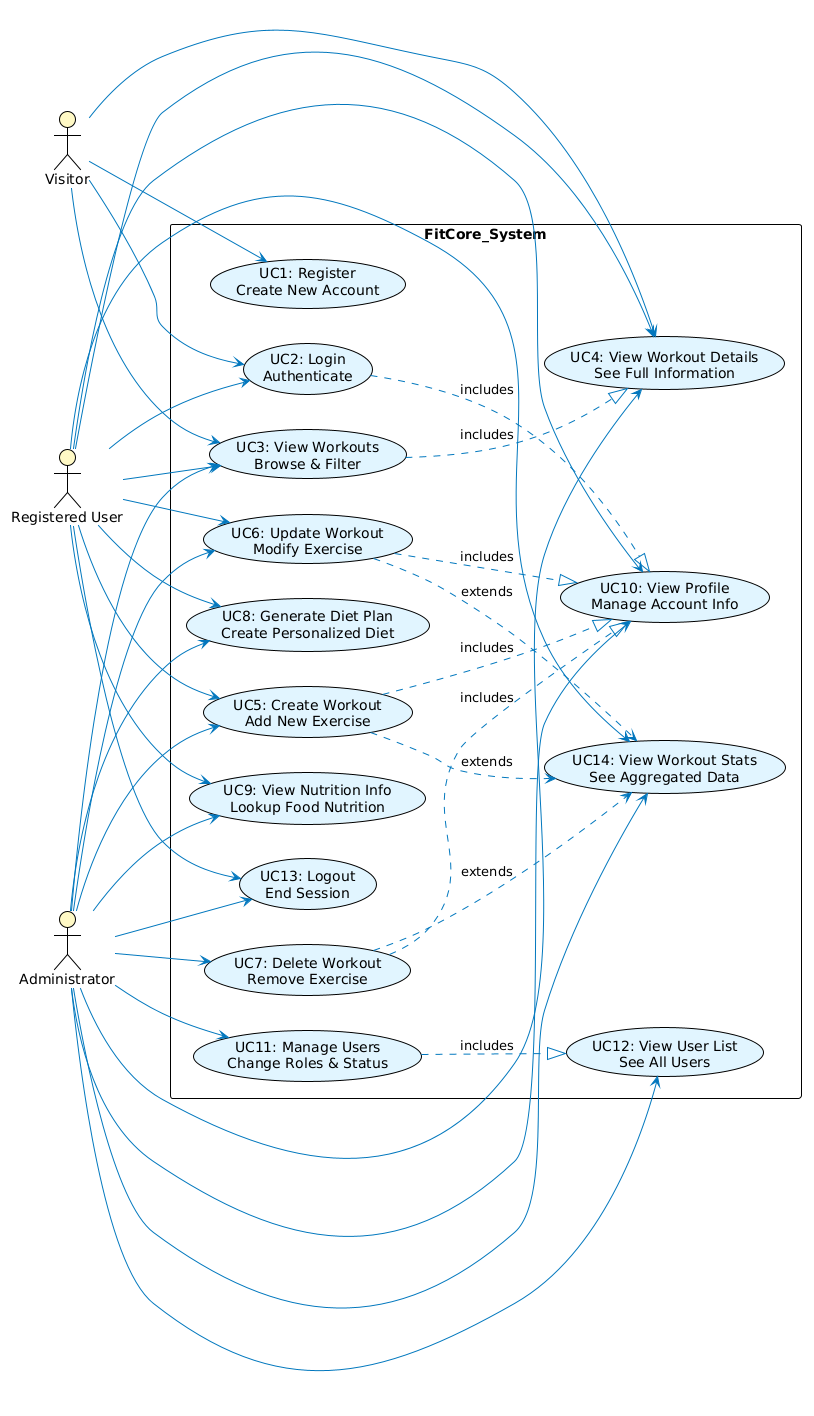

The diagram above was rendered by PlantUML. Its source (embedded in the PNG):
@startuml
!theme plain
skinparam packageStyle rectangle
skinparam usecaseBackgroundColor #E1F5FF
skinparam actorBackgroundColor #FFF9C4
skinparam arrowColor #0277BD

left to right direction

actor Visitor
actor "Registered User" as User
actor Administrator as Admin

rectangle FitCore_System {
    
    usecase "UC1: Register\nCreate New Account" as UC1
    usecase "UC2: Login\nAuthenticate" as UC2
    usecase "UC3: View Workouts\nBrowse & Filter" as UC3
    usecase "UC4: View Workout Details\nSee Full Information" as UC4
    usecase "UC5: Create Workout\nAdd New Exercise" as UC5
    usecase "UC6: Update Workout\nModify Exercise" as UC6
    usecase "UC7: Delete Workout\nRemove Exercise" as UC7
    usecase "UC8: Generate Diet Plan\nCreate Personalized Diet" as UC8
    usecase "UC9: View Nutrition Info\nLookup Food Nutrition" as UC9
    usecase "UC10: View Profile\nManage Account Info" as UC10
    usecase "UC11: Manage Users\nChange Roles & Status" as UC11
    usecase "UC12: View User List\nSee All Users" as UC12
    usecase "UC13: Logout\nEnd Session" as UC13
    usecase "UC14: View Workout Stats\nSee Aggregated Data" as UC14
    
}

' Visitor (Anonymous) interactions
Visitor --> UC1
Visitor --> UC2
Visitor --> UC3
Visitor --> UC4

' User (Authenticated) interactions
User --> UC2
User --> UC3
User --> UC4
User --> UC5
User --> UC6
User --> UC8
User --> UC9
User --> UC10
User --> UC13
User --> UC14

' Admin interactions (includes all User capabilities)
Admin --> UC3
Admin --> UC4
Admin --> UC5
Admin --> UC6
Admin --> UC7
Admin --> UC8
Admin --> UC9
Admin --> UC10
Admin --> UC11
Admin --> UC12
Admin --> UC13
Admin --> UC14

' Include relationships (sub-use cases)
UC2 ..|> UC10 : includes
UC3 ..|> UC4 : includes
UC5 ..|> UC10 : includes
UC6 ..|> UC10 : includes
UC7 ..|> UC10 : includes
UC11 ..|> UC12 : includes

' Extend relationships (optional/conditional)
UC5 ..> UC14 : extends
UC6 ..> UC14 : extends
UC7 ..> UC14 : extends
@enduml